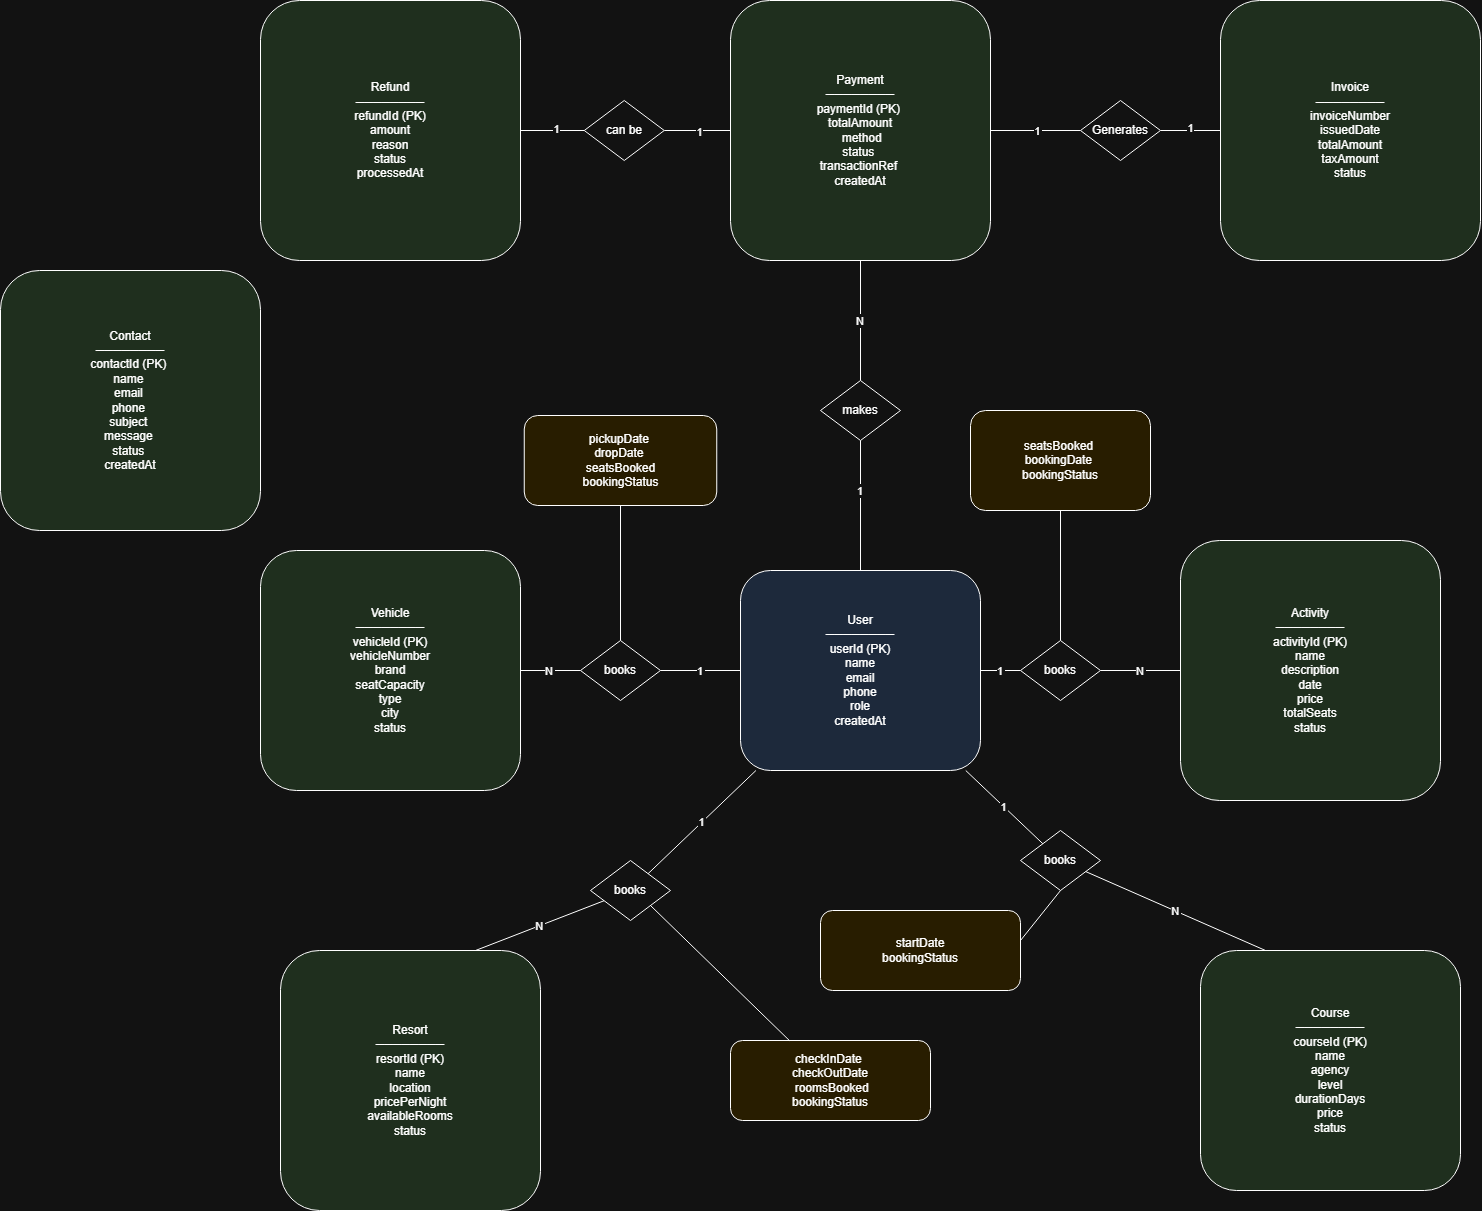

The diagram above was exported from draw.io. Its source (the exported page's mxGraphModel, read from the mxfile embedded in the PNG):
<mxGraphModel dx="2745" dy="2231" grid="1" gridSize="10" guides="1" tooltips="1" connect="1" arrows="1" fold="1" page="1" pageScale="1" pageWidth="850" pageHeight="1100" math="0" shadow="0">
  <root>
    <mxCell id="0" />
    <mxCell id="1" parent="0" />
    <mxCell id="User" value="User&#10;────────&#10;userId (PK)&#10;name&#10;email&#10;phone&#10;role&#10;createdAt" style="rounded=1;whiteSpace=wrap;html=1;fillColor=#dae8fc;" parent="1" vertex="1">
      <mxGeometry x="220" y="180" width="240" height="200" as="geometry" />
    </mxCell>
    <mxCell id="Activity" value="Activity&#10;────────&#10;activityId (PK)&#10;name&#10;description&#10;date&#10;price&#10;totalSeats&#10;status" style="rounded=1;whiteSpace=wrap;html=1;fillColor=#d5e8d4;" parent="1" vertex="1">
      <mxGeometry x="660" y="150" width="260" height="260" as="geometry" />
    </mxCell>
    <mxCell id="Vehicle" value="Vehicle&#10;────────&#10;vehicleId (PK)&#10;vehicleNumber&#10;brand&#10;seatCapacity&#10;type&#10;city&#10;status" style="rounded=1;whiteSpace=wrap;html=1;fillColor=#d5e8d4;" parent="1" vertex="1">
      <mxGeometry x="-260" y="160" width="260" height="240" as="geometry" />
    </mxCell>
    <mxCell id="Resort" value="Resort&#10;────────&#10;resortId (PK)&#10;name&#10;location&#10;pricePerNight&#10;availableRooms&#10;status" style="rounded=1;whiteSpace=wrap;html=1;fillColor=#d5e8d4;" parent="1" vertex="1">
      <mxGeometry x="-240" y="560" width="260" height="260" as="geometry" />
    </mxCell>
    <mxCell id="Course" value="Course&#10;────────&#10;courseId (PK)&#10;name&#10;agency&#10;level&#10;durationDays&#10;price&#10;status" style="rounded=1;whiteSpace=wrap;html=1;fillColor=#d5e8d4;" parent="1" vertex="1">
      <mxGeometry x="680" y="560" width="260" height="240" as="geometry" />
    </mxCell>
    <mxCell id="ActivityBooking" value="&lt;div&gt;&lt;span style=&quot;background-color: transparent; color: light-dark(rgb(0, 0, 0), rgb(255, 255, 255));&quot;&gt;seatsBooked&amp;nbsp;&lt;/span&gt;&lt;/div&gt;&lt;div&gt;bookingDate&amp;nbsp;&lt;/div&gt;&lt;div&gt;bookingStatus&lt;br&gt;&lt;/div&gt;" style="rounded=1;whiteSpace=wrap;html=1;fillColor=#fff2cc;" parent="1" vertex="1">
      <mxGeometry x="450" y="20" width="180" height="100" as="geometry" />
    </mxCell>
    <mxCell id="VehicleBooking" value="&lt;div&gt;&lt;span style=&quot;background-color: transparent; color: light-dark(rgb(0, 0, 0), rgb(255, 255, 255));&quot;&gt;pickupDate&amp;nbsp;&lt;/span&gt;&lt;/div&gt;&lt;div&gt;&lt;span style=&quot;background-color: transparent; color: light-dark(rgb(0, 0, 0), rgb(255, 255, 255));&quot;&gt;dropDate&amp;nbsp;&lt;/span&gt;&lt;/div&gt;&lt;div&gt;&lt;span style=&quot;background-color: transparent; color: light-dark(rgb(0, 0, 0), rgb(255, 255, 255));&quot;&gt;seatsBooked&lt;/span&gt;&lt;/div&gt;&lt;div&gt;&lt;span style=&quot;background-color: transparent; color: light-dark(rgb(0, 0, 0), rgb(255, 255, 255));&quot;&gt;bookingStatus&lt;/span&gt;&lt;/div&gt;" style="rounded=1;whiteSpace=wrap;html=1;fillColor=#fff2cc;" parent="1" vertex="1">
      <mxGeometry x="3.75" y="25" width="192.5" height="90" as="geometry" />
    </mxCell>
    <mxCell id="ResortBooking" value="checkInDate&amp;nbsp;&lt;div&gt;checkOutDate&lt;/div&gt;&lt;div&gt;&amp;nbsp;roomsBooked&lt;/div&gt;&lt;div&gt;bookingStatus&lt;/div&gt;" style="rounded=1;whiteSpace=wrap;html=1;fillColor=#fff2cc;" parent="1" vertex="1">
      <mxGeometry x="210" y="650" width="200" height="80" as="geometry" />
    </mxCell>
    <mxCell id="CourseBooking" value="startDate&lt;div&gt;bookingStatus&lt;/div&gt;" style="rounded=1;whiteSpace=wrap;html=1;fillColor=#fff2cc;" parent="1" vertex="1">
      <mxGeometry x="300" y="520" width="200" height="80" as="geometry" />
    </mxCell>
    <mxCell id="BooksActivity" value="books" style="rhombus;whiteSpace=wrap;html=1;fillColor=#ffffff;" parent="1" vertex="1">
      <mxGeometry x="500" y="250" width="80" height="60" as="geometry" />
    </mxCell>
    <mxCell id="BooksVehicle" value="books" style="rhombus;whiteSpace=wrap;html=1;fillColor=#ffffff;" parent="1" vertex="1">
      <mxGeometry x="60" y="250" width="80" height="60" as="geometry" />
    </mxCell>
    <mxCell id="BooksResort" value="books" style="rhombus;whiteSpace=wrap;html=1;fillColor=#ffffff;" parent="1" vertex="1">
      <mxGeometry x="70" y="470" width="80" height="60" as="geometry" />
    </mxCell>
    <mxCell id="BooksCourse" value="books" style="rhombus;whiteSpace=wrap;html=1;fillColor=#ffffff;" parent="1" vertex="1">
      <mxGeometry x="500" y="440" width="80" height="60" as="geometry" />
    </mxCell>
    <mxCell id="e1" value="1" style="endArrow=none;endFill=0;" parent="1" source="User" target="BooksActivity" edge="1">
      <mxGeometry relative="1" as="geometry" />
    </mxCell>
    <mxCell id="e2" value="N" style="endArrow=none;endFill=0;entryX=0;entryY=0.5;entryDx=0;entryDy=0;" parent="1" source="BooksActivity" target="Activity" edge="1">
      <mxGeometry relative="1" as="geometry" />
    </mxCell>
    <mxCell id="e3" value="" style="endArrow=none;endFill=0;entryX=0.5;entryY=0;entryDx=0;entryDy=0;fontSize=11;" parent="1" source="ActivityBooking" target="BooksActivity" edge="1">
      <mxGeometry relative="1" as="geometry" />
    </mxCell>
    <mxCell id="e4" value="1" style="endArrow=none;endFill=0;" parent="1" source="User" target="BooksVehicle" edge="1">
      <mxGeometry relative="1" as="geometry" />
    </mxCell>
    <mxCell id="e5" value="N" style="entryX=1;entryY=0.5;entryDx=0;entryDy=0;endArrow=none;endFill=0;" parent="1" source="BooksVehicle" target="Vehicle" edge="1">
      <mxGeometry relative="1" as="geometry" />
    </mxCell>
    <mxCell id="e6" value="" style="endArrow=none;endFill=0;entryX=0.5;entryY=0;entryDx=0;entryDy=0;" parent="1" source="VehicleBooking" target="BooksVehicle" edge="1">
      <mxGeometry relative="1" as="geometry">
        <mxPoint x="100" y="240" as="targetPoint" />
      </mxGeometry>
    </mxCell>
    <mxCell id="e7" value="1" style="endArrow=none;endFill=0;" parent="1" source="User" target="BooksResort" edge="1">
      <mxGeometry relative="1" as="geometry" />
    </mxCell>
    <mxCell id="e8" value="N" style="endArrow=none;endFill=0;entryX=0.75;entryY=0;entryDx=0;entryDy=0;" parent="1" source="BooksResort" target="Resort" edge="1">
      <mxGeometry relative="1" as="geometry" />
    </mxCell>
    <mxCell id="e9" value="" style="endArrow=none;endFill=0;entryX=1;entryY=1;entryDx=0;entryDy=0;" parent="1" source="ResortBooking" target="BooksResort" edge="1">
      <mxGeometry relative="1" as="geometry" />
    </mxCell>
    <mxCell id="e10" value="1" style="endArrow=none;endFill=0;" parent="1" source="User" target="BooksCourse" edge="1">
      <mxGeometry relative="1" as="geometry" />
    </mxCell>
    <mxCell id="e11" value="N" style="endArrow=none;endFill=0;entryX=0.25;entryY=0;entryDx=0;entryDy=0;" parent="1" source="BooksCourse" target="Course" edge="1">
      <mxGeometry relative="1" as="geometry" />
    </mxCell>
    <mxCell id="e12" value="" style="endArrow=none;endFill=0;exitX=1;exitY=0.375;exitDx=0;exitDy=0;exitPerimeter=0;entryX=0.5;entryY=1;entryDx=0;entryDy=0;" parent="1" source="CourseBooking" target="BooksCourse" edge="1">
      <mxGeometry relative="1" as="geometry" />
    </mxCell>
    <mxCell id="h4gxecsGo0JUQ30RGDq--2" value="Payment&lt;br&gt;────────&lt;div&gt;paymentId (PK)&amp;nbsp;&lt;br&gt;totalAmount&lt;div&gt;&amp;nbsp;method&lt;br&gt;status&amp;nbsp;&lt;/div&gt;&lt;div&gt;transactionRef&amp;nbsp;&lt;/div&gt;&lt;div&gt;createdAt&lt;/div&gt;&lt;/div&gt;" style="rounded=1;whiteSpace=wrap;html=1;fillColor=#d5e8d4;" vertex="1" parent="1">
      <mxGeometry x="210" y="-390" width="260" height="260" as="geometry" />
    </mxCell>
    <mxCell id="h4gxecsGo0JUQ30RGDq--3" value="makes" style="rhombus;whiteSpace=wrap;html=1;fillColor=#ffffff;" vertex="1" parent="1">
      <mxGeometry x="300" y="-10" width="80" height="60" as="geometry" />
    </mxCell>
    <mxCell id="h4gxecsGo0JUQ30RGDq--6" value="1" style="endArrow=none;endFill=0;exitX=0.5;exitY=0;exitDx=0;exitDy=0;entryX=0.5;entryY=1;entryDx=0;entryDy=0;" edge="1" parent="1" source="User" target="h4gxecsGo0JUQ30RGDq--3">
      <mxGeometry x="0.2308" relative="1" as="geometry">
        <mxPoint x="350" y="90" as="sourcePoint" />
        <mxPoint x="270" y="90" as="targetPoint" />
        <mxPoint as="offset" />
      </mxGeometry>
    </mxCell>
    <mxCell id="h4gxecsGo0JUQ30RGDq--7" value="N" style="endArrow=none;endFill=0;entryX=0.5;entryY=1;entryDx=0;entryDy=0;exitX=0.5;exitY=0;exitDx=0;exitDy=0;" edge="1" parent="1" source="h4gxecsGo0JUQ30RGDq--3" target="h4gxecsGo0JUQ30RGDq--2">
      <mxGeometry relative="1" as="geometry">
        <mxPoint x="380" y="-40" as="sourcePoint" />
        <mxPoint x="300" y="-40" as="targetPoint" />
      </mxGeometry>
    </mxCell>
    <mxCell id="h4gxecsGo0JUQ30RGDq--8" value="1" style="endArrow=none;endFill=0;exitX=1;exitY=0.5;exitDx=0;exitDy=0;entryX=0;entryY=0.5;entryDx=0;entryDy=0;" edge="1" parent="1" source="h4gxecsGo0JUQ30RGDq--2" target="h4gxecsGo0JUQ30RGDq--10">
      <mxGeometry x="0.04" relative="1" as="geometry">
        <mxPoint x="600" y="-130" as="sourcePoint" />
        <mxPoint x="600" y="-260" as="targetPoint" />
        <mxPoint as="offset" />
      </mxGeometry>
    </mxCell>
    <mxCell id="h4gxecsGo0JUQ30RGDq--9" value="Invoice&lt;div&gt;────────&lt;br&gt;invoiceNumber&lt;/div&gt;&lt;div&gt;&amp;nbsp;issuedDate&amp;nbsp;&lt;/div&gt;&lt;div&gt;totalAmount&lt;/div&gt;&lt;div&gt;&amp;nbsp;taxAmount&amp;nbsp;&lt;/div&gt;&lt;div&gt;status&lt;/div&gt;" style="rounded=1;whiteSpace=wrap;html=1;fillColor=#d5e8d4;" vertex="1" parent="1">
      <mxGeometry x="700" y="-390" width="260" height="260" as="geometry" />
    </mxCell>
    <mxCell id="h4gxecsGo0JUQ30RGDq--11" style="edgeStyle=orthogonalEdgeStyle;rounded=0;orthogonalLoop=1;jettySize=auto;html=1;exitX=1;exitY=0.5;exitDx=0;exitDy=0;entryX=0;entryY=0.5;entryDx=0;entryDy=0;endArrow=none;endFill=0;" edge="1" parent="1" source="h4gxecsGo0JUQ30RGDq--10" target="h4gxecsGo0JUQ30RGDq--9">
      <mxGeometry relative="1" as="geometry" />
    </mxCell>
    <mxCell id="h4gxecsGo0JUQ30RGDq--12" value="1" style="edgeLabel;html=1;align=center;verticalAlign=middle;resizable=0;points=[];" vertex="1" connectable="0" parent="h4gxecsGo0JUQ30RGDq--11">
      <mxGeometry x="-0.0297" y="3" relative="1" as="geometry">
        <mxPoint as="offset" />
      </mxGeometry>
    </mxCell>
    <mxCell id="h4gxecsGo0JUQ30RGDq--10" value="Generates" style="rhombus;whiteSpace=wrap;html=1;fillColor=#ffffff;" vertex="1" parent="1">
      <mxGeometry x="560" y="-290" width="80" height="60" as="geometry" />
    </mxCell>
    <mxCell id="h4gxecsGo0JUQ30RGDq--14" value="Refund&lt;div&gt;────────&lt;br&gt;refundId (PK)&lt;/div&gt;&lt;div&gt;amount&lt;/div&gt;&lt;div&gt;&lt;span style=&quot;background-color: transparent; color: light-dark(rgb(0, 0, 0), rgb(255, 255, 255));&quot;&gt;reason&lt;/span&gt;&lt;/div&gt;&lt;div&gt;&lt;span style=&quot;background-color: transparent; color: light-dark(rgb(0, 0, 0), rgb(255, 255, 255));&quot;&gt;status&lt;/span&gt;&lt;/div&gt;&lt;div&gt;&lt;span style=&quot;background-color: transparent; color: light-dark(rgb(0, 0, 0), rgb(255, 255, 255));&quot;&gt;processedAt&lt;/span&gt;&lt;/div&gt;" style="rounded=1;whiteSpace=wrap;html=1;fillColor=#d5e8d4;" vertex="1" parent="1">
      <mxGeometry x="-260" y="-390" width="260" height="260" as="geometry" />
    </mxCell>
    <mxCell id="h4gxecsGo0JUQ30RGDq--16" value="" style="edgeStyle=orthogonalEdgeStyle;rounded=0;orthogonalLoop=1;jettySize=auto;html=1;endArrow=none;endFill=0;" edge="1" parent="1" source="h4gxecsGo0JUQ30RGDq--15" target="h4gxecsGo0JUQ30RGDq--2">
      <mxGeometry relative="1" as="geometry" />
    </mxCell>
    <mxCell id="h4gxecsGo0JUQ30RGDq--19" value="1" style="edgeLabel;html=1;align=center;verticalAlign=middle;resizable=0;points=[];" vertex="1" connectable="0" parent="h4gxecsGo0JUQ30RGDq--16">
      <mxGeometry x="0.036" y="-1" relative="1" as="geometry">
        <mxPoint as="offset" />
      </mxGeometry>
    </mxCell>
    <mxCell id="h4gxecsGo0JUQ30RGDq--17" value="" style="edgeStyle=orthogonalEdgeStyle;rounded=0;orthogonalLoop=1;jettySize=auto;html=1;endArrow=none;endFill=0;" edge="1" parent="1" source="h4gxecsGo0JUQ30RGDq--15" target="h4gxecsGo0JUQ30RGDq--14">
      <mxGeometry relative="1" as="geometry" />
    </mxCell>
    <mxCell id="h4gxecsGo0JUQ30RGDq--20" value="1" style="edgeLabel;html=1;align=center;verticalAlign=middle;resizable=0;points=[];" vertex="1" connectable="0" parent="h4gxecsGo0JUQ30RGDq--17">
      <mxGeometry x="-0.1106" y="-2" relative="1" as="geometry">
        <mxPoint as="offset" />
      </mxGeometry>
    </mxCell>
    <mxCell id="h4gxecsGo0JUQ30RGDq--15" value="can be" style="rhombus;whiteSpace=wrap;html=1;fillColor=#ffffff;" vertex="1" parent="1">
      <mxGeometry x="63.75" y="-290" width="80" height="60" as="geometry" />
    </mxCell>
    <mxCell id="h4gxecsGo0JUQ30RGDq--18" value="Contact&lt;div&gt;────────&lt;br&gt;contactId (PK)&amp;nbsp;&lt;/div&gt;&lt;div&gt;name&amp;nbsp;&lt;/div&gt;&lt;div&gt;email&amp;nbsp;&lt;/div&gt;&lt;div&gt;phone&amp;nbsp;&lt;/div&gt;&lt;div&gt;subject&amp;nbsp;&lt;/div&gt;&lt;div&gt;message&amp;nbsp;&lt;/div&gt;&lt;div&gt;status&amp;nbsp;&lt;/div&gt;&lt;div&gt;createdAt&lt;/div&gt;" style="rounded=1;whiteSpace=wrap;html=1;fillColor=#d5e8d4;" vertex="1" parent="1">
      <mxGeometry x="-520" y="-120" width="260" height="260" as="geometry" />
    </mxCell>
  </root>
</mxGraphModel>